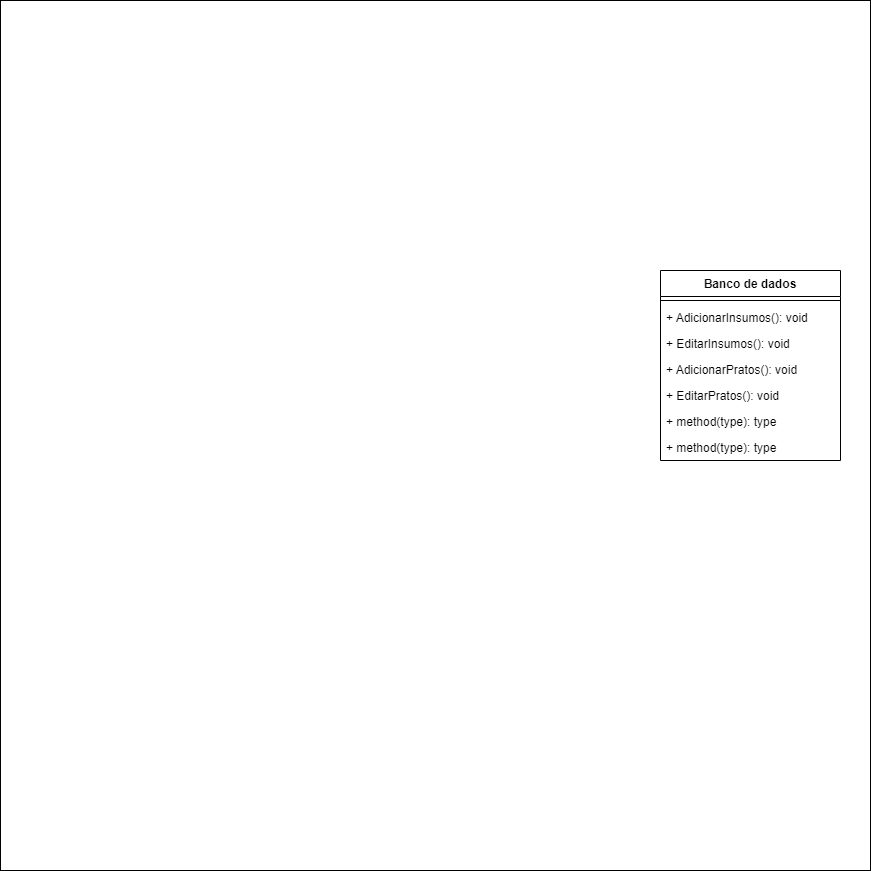

The diagram above was exported from draw.io. Its source (the exported page's mxGraphModel, read from the mxfile embedded in the PNG):
<mxGraphModel dx="2220" dy="796" grid="1" gridSize="10" guides="1" tooltips="1" connect="1" arrows="1" fold="1" page="1" pageScale="1" pageWidth="827" pageHeight="1169" math="0" shadow="0">
  <root>
    <mxCell id="0" />
    <mxCell id="1" parent="0" />
    <mxCell id="15" value="" style="rounded=0;whiteSpace=wrap;html=1;" parent="1" vertex="1">
      <mxGeometry x="-40" width="870" height="870" as="geometry" />
    </mxCell>
    <mxCell id="6" value="Banco de dados" style="swimlane;fontStyle=1;align=center;verticalAlign=top;childLayout=stackLayout;horizontal=1;startSize=26;horizontalStack=0;resizeParent=1;resizeParentMax=0;resizeLast=0;collapsible=1;marginBottom=0;" parent="1" vertex="1">
      <mxGeometry x="620" y="270" width="180" height="190" as="geometry" />
    </mxCell>
    <mxCell id="8" value="" style="line;strokeWidth=1;fillColor=none;align=left;verticalAlign=middle;spacingTop=-1;spacingLeft=3;spacingRight=3;rotatable=0;labelPosition=right;points=[];portConstraint=eastwest;strokeColor=inherit;" parent="6" vertex="1">
      <mxGeometry y="26" width="180" height="8" as="geometry" />
    </mxCell>
    <mxCell id="10" value="+ AdicionarInsumos(): void" style="text;strokeColor=none;fillColor=none;align=left;verticalAlign=top;spacingLeft=4;spacingRight=4;overflow=hidden;rotatable=0;points=[[0,0.5],[1,0.5]];portConstraint=eastwest;" parent="6" vertex="1">
      <mxGeometry y="34" width="180" height="26" as="geometry" />
    </mxCell>
    <mxCell id="9" value="+ EditarInsumos(): void" style="text;strokeColor=none;fillColor=none;align=left;verticalAlign=top;spacingLeft=4;spacingRight=4;overflow=hidden;rotatable=0;points=[[0,0.5],[1,0.5]];portConstraint=eastwest;" parent="6" vertex="1">
      <mxGeometry y="60" width="180" height="26" as="geometry" />
    </mxCell>
    <mxCell id="12" value="+ AdicionarPratos(): void" style="text;strokeColor=none;fillColor=none;align=left;verticalAlign=top;spacingLeft=4;spacingRight=4;overflow=hidden;rotatable=0;points=[[0,0.5],[1,0.5]];portConstraint=eastwest;" parent="6" vertex="1">
      <mxGeometry y="86" width="180" height="26" as="geometry" />
    </mxCell>
    <mxCell id="14" value="+ EditarPratos(): void" style="text;strokeColor=none;fillColor=none;align=left;verticalAlign=top;spacingLeft=4;spacingRight=4;overflow=hidden;rotatable=0;points=[[0,0.5],[1,0.5]];portConstraint=eastwest;" parent="6" vertex="1">
      <mxGeometry y="112" width="180" height="26" as="geometry" />
    </mxCell>
    <mxCell id="13" value="+ method(type): type" style="text;strokeColor=none;fillColor=none;align=left;verticalAlign=top;spacingLeft=4;spacingRight=4;overflow=hidden;rotatable=0;points=[[0,0.5],[1,0.5]];portConstraint=eastwest;" parent="6" vertex="1">
      <mxGeometry y="138" width="180" height="26" as="geometry" />
    </mxCell>
    <mxCell id="11" value="+ method(type): type" style="text;strokeColor=none;fillColor=none;align=left;verticalAlign=top;spacingLeft=4;spacingRight=4;overflow=hidden;rotatable=0;points=[[0,0.5],[1,0.5]];portConstraint=eastwest;" parent="6" vertex="1">
      <mxGeometry y="164" width="180" height="26" as="geometry" />
    </mxCell>
  </root>
</mxGraphModel>